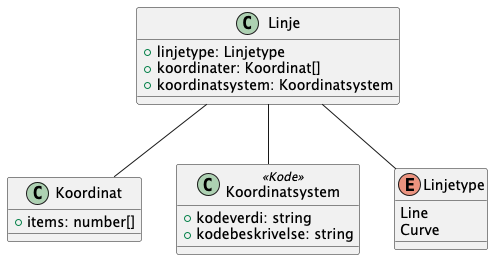

The diagram above was rendered by PlantUML. Its source (embedded in the PNG):
@startuml
class Linje {
    +linjetype: Linjetype
    +koordinater: Koordinat[]
    +koordinatsystem: Koordinatsystem
}

Linje -- Koordinat
Linje -- Koordinatsystem
Linje -- Linjetype


class Koordinat {
    +items: number[]
}

class Koordinatsystem <<Kode>> {
    +kodeverdi: string
    +kodebeskrivelse: string
}

enum Linjetype {
    Line
    Curve
}

@enduml